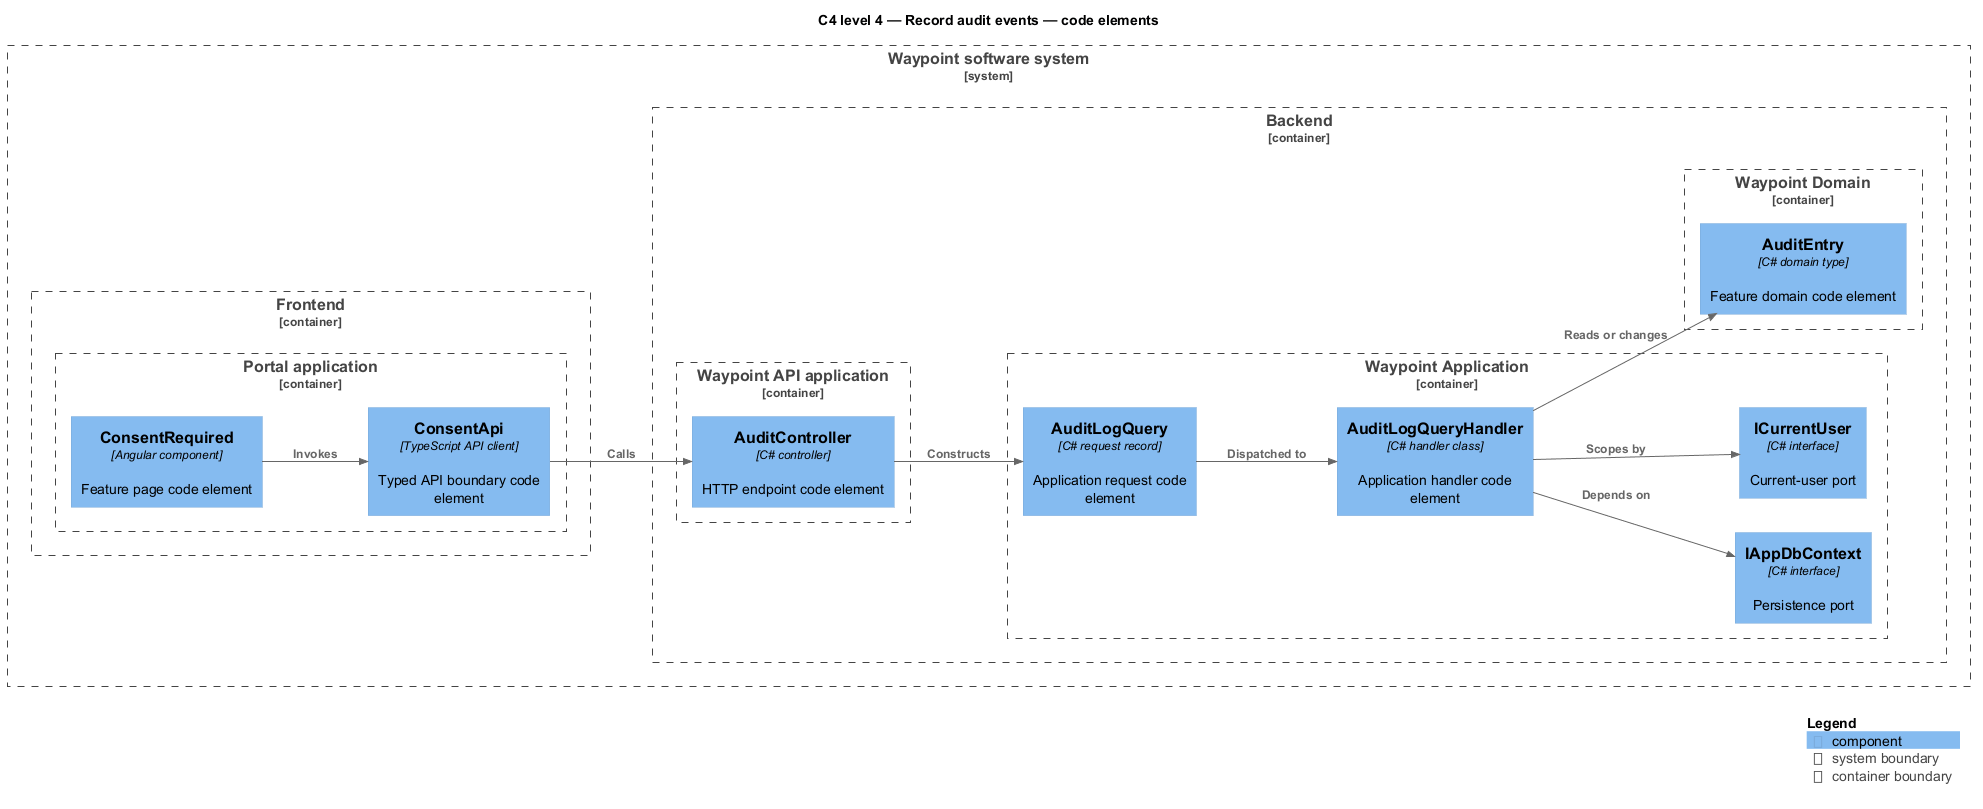

The diagram above was rendered by PlantUML. Its source (embedded in the PNG):
@startuml
!include <C4/C4_Component>
LAYOUT_LEFT_RIGHT()
title C4 level 4 — Record audit events — code elements
System_Boundary(waypoint, "Waypoint software system") {
  Container_Boundary(frontend, "Frontend") {
    Container_Boundary(frontend_app, "Portal application") {
      Component(page, "ConsentRequired", "Angular component", "Feature page code element")
      Component(client, "ConsentApi", "TypeScript API client", "Typed API boundary code element")
    }
  }
  Container_Boundary(backend, "Backend") {
    Container_Boundary(api_app, "Waypoint API application") {
      Component(controller, "AuditController", "C# controller", "HTTP endpoint code element")
    }
    Container_Boundary(application, "Waypoint Application") {
      Component(request, "AuditLogQuery", "C# request record", "Application request code element")
      Component(handler, "AuditLogQueryHandler", "C# handler class", "Application handler code element")
      Component(dbport, "IAppDbContext", "C# interface", "Persistence port")
      Component(current, "ICurrentUser", "C# interface", "Current-user port")
    }
    Container_Boundary(domain, "Waypoint Domain") {
      Component(entity, "AuditEntry", "C# domain type", "Feature domain code element")
    }
  }
}
Rel(page, client, "Invokes")
Rel(client, controller, "Calls")
Rel(controller, request, "Constructs")
Rel(request, handler, "Dispatched to")
Rel(handler, dbport, "Depends on")
Rel(handler, current, "Scopes by")
Rel(handler, entity, "Reads or changes")
SHOW_LEGEND()
@enduml